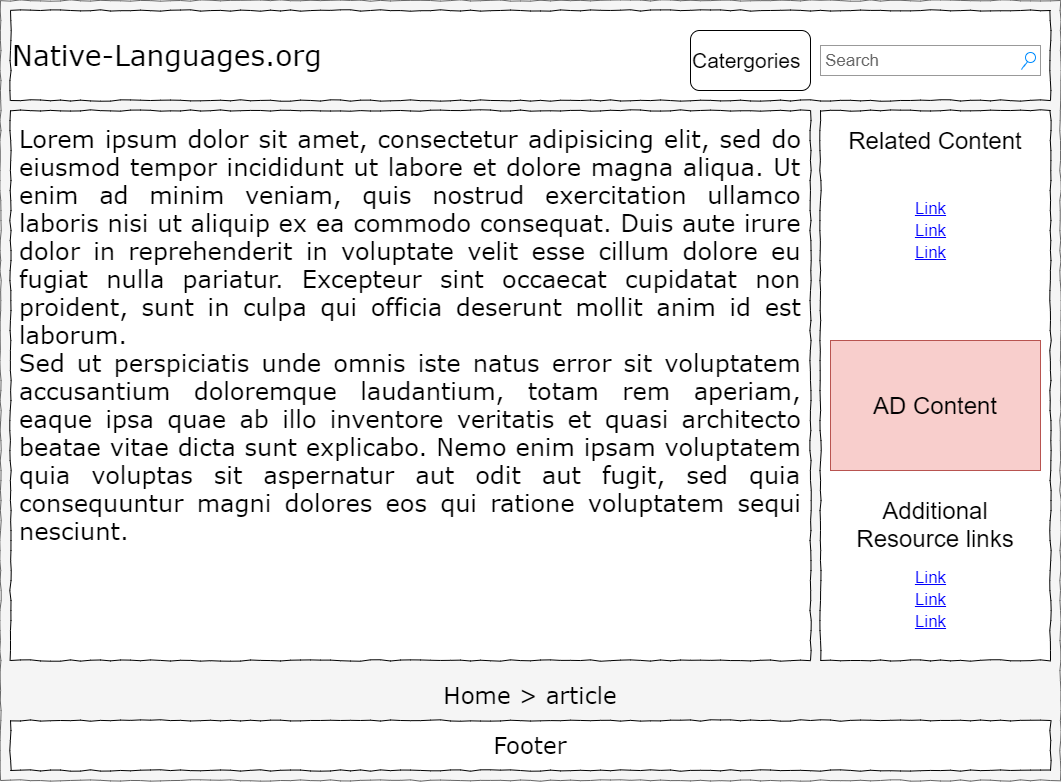

The diagram above was exported from draw.io. Its source (the exported page's mxGraphModel, read from the mxfile embedded in the PNG):
<mxGraphModel dx="1097" dy="701" grid="1" gridSize="10" guides="1" tooltips="1" connect="1" arrows="1" fold="1" page="1" pageScale="1" pageWidth="1100" pageHeight="850" background="#ffffff" math="0" shadow="0">
  <root>
    <mxCell id="0" />
    <mxCell id="1" parent="0" />
    <mxCell id="677b7b8949515195-1" value="" style="whiteSpace=wrap;html=1;rounded=0;shadow=0;labelBackgroundColor=none;strokeColor=#666666;strokeWidth=1;fillColor=#f5f5f5;fontFamily=Verdana;fontSize=12;fontColor=#333333;align=center;comic=1;" parent="1" vertex="1">
      <mxGeometry x="20" y="50" width="1060" height="780" as="geometry" />
    </mxCell>
    <mxCell id="677b7b8949515195-2" value="Native-Languages.org" style="whiteSpace=wrap;html=1;rounded=0;shadow=0;labelBackgroundColor=none;strokeWidth=1;fontFamily=Verdana;fontSize=28;align=left;comic=1;" parent="1" vertex="1">
      <mxGeometry x="30" y="60" width="1040" height="90" as="geometry" />
    </mxCell>
    <mxCell id="677b7b8949515195-3" value="Search" style="strokeWidth=1;shadow=0;dashed=0;align=center;html=1;shape=mxgraph.mockup.forms.searchBox;strokeColor=#999999;mainText=;strokeColor2=#008cff;fontColor=#666666;fontSize=17;align=left;spacingLeft=3;rounded=0;labelBackgroundColor=none;comic=1;" parent="1" vertex="1">
      <mxGeometry x="840" y="95" width="220" height="30" as="geometry" />
    </mxCell>
    <mxCell id="677b7b8949515195-15" value="&lt;div style=&quot;text-align: justify; font-size: 24px;&quot;&gt;&lt;span style=&quot;font-size: 24px;&quot;&gt;Lorem ipsum dolor sit amet, consectetur adipisicing elit, sed do eiusmod tempor incididunt ut labore et dolore magna aliqua. Ut enim ad minim veniam, quis nostrud exercitation ullamco laboris nisi ut aliquip ex ea commodo consequat. Duis aute irure dolor in reprehenderit in voluptate velit esse cillum dolore eu fugiat nulla pariatur. Excepteur sint occaecat cupidatat non proident, sunt in culpa qui officia deserunt mollit anim id est laborum.&lt;/span&gt;&lt;/div&gt;&lt;div style=&quot;text-align: justify; font-size: 24px;&quot;&gt;&lt;span style=&quot;font-size: 24px;&quot;&gt;Sed ut perspiciatis unde omnis iste natus error sit voluptatem accusantium doloremque laudantium, totam rem aperiam, eaque ipsa quae ab illo inventore veritatis et quasi architecto beatae vitae dicta sunt explicabo. Nemo enim ipsam voluptatem quia voluptas sit aspernatur aut odit aut fugit, sed quia consequuntur magni dolores eos qui ratione voluptatem sequi nesciunt.&amp;nbsp;&lt;/span&gt;&lt;/div&gt;" style="whiteSpace=wrap;html=1;rounded=0;shadow=0;labelBackgroundColor=none;strokeWidth=1;fontFamily=Verdana;fontSize=24;align=center;verticalAlign=top;spacing=10;comic=1;" parent="1" vertex="1">
      <mxGeometry x="30" y="160" width="800" height="550" as="geometry" />
    </mxCell>
    <mxCell id="677b7b8949515195-25" value="" style="whiteSpace=wrap;html=1;rounded=0;shadow=0;labelBackgroundColor=none;strokeWidth=1;fontFamily=Verdana;fontSize=12;align=center;comic=1;" parent="1" vertex="1">
      <mxGeometry x="840" y="160" width="230" height="550" as="geometry" />
    </mxCell>
    <mxCell id="677b7b8949515195-26" value="Footer" style="whiteSpace=wrap;html=1;rounded=0;shadow=0;labelBackgroundColor=none;strokeWidth=1;fontFamily=Verdana;fontSize=23;align=center;comic=1;" parent="1" vertex="1">
      <mxGeometry x="30" y="770" width="1040" height="50" as="geometry" />
    </mxCell>
    <mxCell id="5hCzMrHKUjHDijH35s_J-2" value="Home &amp;gt; article" style="whiteSpace=wrap;html=1;rounded=0;shadow=0;labelBackgroundColor=none;strokeWidth=1;fontFamily=Verdana;fontSize=23;align=center;comic=1;fillColor=none;strokeColor=none;" vertex="1" parent="1">
      <mxGeometry x="30" y="720" width="1040" height="50" as="geometry" />
    </mxCell>
    <mxCell id="5hCzMrHKUjHDijH35s_J-4" value="AD Content" style="rounded=0;whiteSpace=wrap;html=1;strokeColor=#b85450;fillColor=#f8cecc;fontSize=24;align=center;" vertex="1" parent="1">
      <mxGeometry x="850" y="390" width="210" height="130" as="geometry" />
    </mxCell>
    <mxCell id="5hCzMrHKUjHDijH35s_J-9" value="" style="group;" vertex="1" connectable="0" parent="1">
      <mxGeometry x="850" y="540" width="210" height="160" as="geometry" />
    </mxCell>
    <mxCell id="5hCzMrHKUjHDijH35s_J-5" value="Additional Resource links" style="rounded=0;whiteSpace=wrap;html=1;fontSize=24;align=center;labelPosition=center;verticalLabelPosition=middle;verticalAlign=top;fillColor=none;strokeColor=none;" vertex="1" parent="5hCzMrHKUjHDijH35s_J-9">
      <mxGeometry width="210" height="160" as="geometry" />
    </mxCell>
    <mxCell id="5hCzMrHKUjHDijH35s_J-6" value="Link" style="shape=rectangle;strokeColor=none;fillColor=none;linkText=;fontSize=17;fontColor=#0000ff;fontStyle=4;html=1;align=center;" vertex="1" parent="5hCzMrHKUjHDijH35s_J-9">
      <mxGeometry x="25" y="76.3618181818182" width="150" height="21.81818181818182" as="geometry" />
    </mxCell>
    <mxCell id="5hCzMrHKUjHDijH35s_J-7" value="Link" style="shape=rectangle;strokeColor=none;fillColor=none;linkText=;fontSize=17;fontColor=#0000ff;fontStyle=4;html=1;align=center;" vertex="1" parent="5hCzMrHKUjHDijH35s_J-9">
      <mxGeometry x="25" y="98.18" width="150" height="21.81818181818182" as="geometry" />
    </mxCell>
    <mxCell id="5hCzMrHKUjHDijH35s_J-8" value="Link" style="shape=rectangle;strokeColor=none;fillColor=none;linkText=;fontSize=17;fontColor=#0000ff;fontStyle=4;html=1;align=center;" vertex="1" parent="5hCzMrHKUjHDijH35s_J-9">
      <mxGeometry x="25" y="119.99818181818182" width="150" height="21.81818181818182" as="geometry" />
    </mxCell>
    <mxCell id="5hCzMrHKUjHDijH35s_J-10" value="" style="group" vertex="1" connectable="0" parent="1">
      <mxGeometry x="850" y="230" width="210" height="160" as="geometry" />
    </mxCell>
    <mxCell id="5hCzMrHKUjHDijH35s_J-11" value="Related Content" style="rounded=0;whiteSpace=wrap;html=1;fontSize=24;align=center;labelPosition=center;verticalLabelPosition=middle;verticalAlign=top;fillColor=none;strokeColor=none;" vertex="1" parent="5hCzMrHKUjHDijH35s_J-10">
      <mxGeometry y="-60" width="210" height="220" as="geometry" />
    </mxCell>
    <mxCell id="5hCzMrHKUjHDijH35s_J-12" value="Link" style="shape=rectangle;strokeColor=none;fillColor=none;linkText=;fontSize=17;fontColor=#0000ff;fontStyle=4;html=1;align=center;" vertex="1" parent="5hCzMrHKUjHDijH35s_J-10">
      <mxGeometry x="25" y="17.27181818181819" width="150" height="21.81818181818182" as="geometry" />
    </mxCell>
    <mxCell id="5hCzMrHKUjHDijH35s_J-13" value="Link" style="shape=rectangle;strokeColor=none;fillColor=none;linkText=;fontSize=17;fontColor=#0000ff;fontStyle=4;html=1;align=center;" vertex="1" parent="5hCzMrHKUjHDijH35s_J-10">
      <mxGeometry x="25" y="39.09" width="150" height="21.81818181818182" as="geometry" />
    </mxCell>
    <mxCell id="5hCzMrHKUjHDijH35s_J-14" value="Link" style="shape=rectangle;strokeColor=none;fillColor=none;linkText=;fontSize=17;fontColor=#0000ff;fontStyle=4;html=1;align=center;" vertex="1" parent="5hCzMrHKUjHDijH35s_J-10">
      <mxGeometry x="25" y="60.908181818181816" width="150" height="21.81818181818182" as="geometry" />
    </mxCell>
    <mxCell id="5hCzMrHKUjHDijH35s_J-15" value="Catergories" style="rounded=1;whiteSpace=wrap;html=1;strokeColor=#000000;fillColor=none;fontSize=21;align=left;" vertex="1" parent="1">
      <mxGeometry x="710" y="80" width="120" height="60" as="geometry" />
    </mxCell>
  </root>
</mxGraphModel>